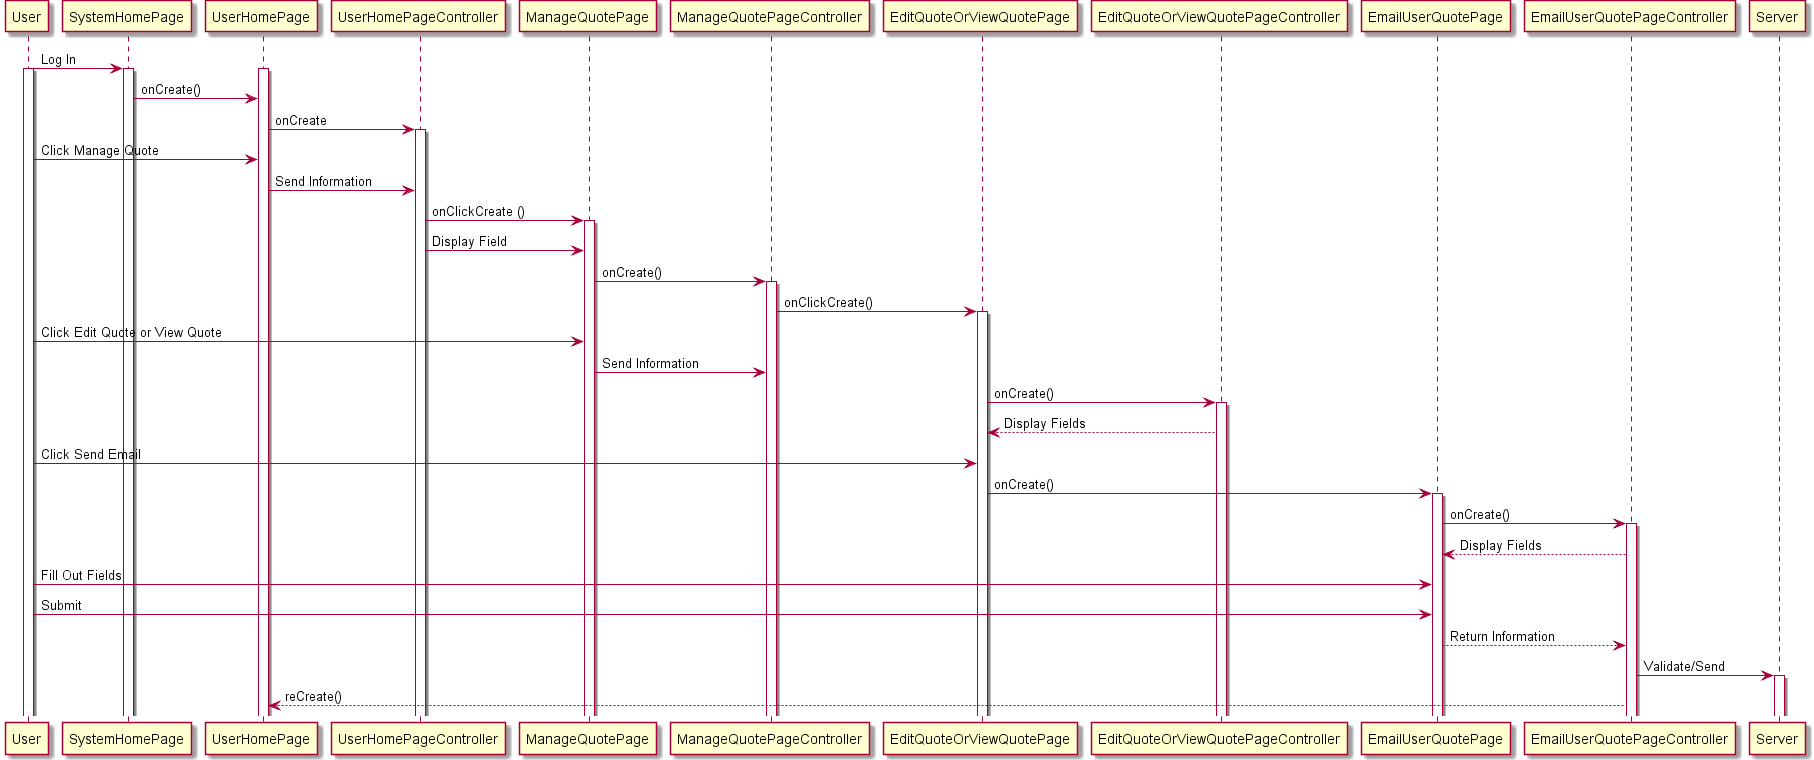

The diagram above was rendered by PlantUML. Its source (embedded in the PNG):
@startuml
User -> SystemHomePage : Log In
activate User
activate SystemHomePage
activate UserHomePage
SystemHomePage -> UserHomePage  : onCreate()
UserHomePage -> UserHomePageController: onCreate
activate UserHomePageController
User -> UserHomePage : Click Manage Quote
UserHomePage -> UserHomePageController : Send Information
UserHomePageController -> ManageQuotePage : onClickCreate ()
activate ManageQuotePage
UserHomePageController -> ManageQuotePage : Display Field
ManageQuotePage -> ManageQuotePageController : onCreate()
activate ManageQuotePageController
ManageQuotePageController -> EditQuoteOrViewQuotePage : onClickCreate()
activate EditQuoteOrViewQuotePage
User -> ManageQuotePage: Click Edit Quote or View Quote
ManageQuotePage -> ManageQuotePageController : Send Information
EditQuoteOrViewQuotePage -> EditQuoteOrViewQuotePageController  : onCreate()
activate EditQuoteOrViewQuotePageController
EditQuoteOrViewQuotePageController --> EditQuoteOrViewQuotePage : Display Fields
User -> EditQuoteOrViewQuotePage : Click Send Email
EditQuoteOrViewQuotePage -> EmailUserQuotePage : onCreate()
activate EmailUserQuotePage
EmailUserQuotePage -> EmailUserQuotePageController : onCreate()
activate EmailUserQuotePageController
EmailUserQuotePageController --> EmailUserQuotePage : Display Fields
User -> EmailUserQuotePage : Fill Out Fields
User -> EmailUserQuotePage : Submit
EmailUserQuotePage --> EmailUserQuotePageController : Return Information
EmailUserQuotePageController -> Server : Validate/Send
activate Server
EmailUserQuotePageController  --> UserHomePage : reCreate()

@enduml